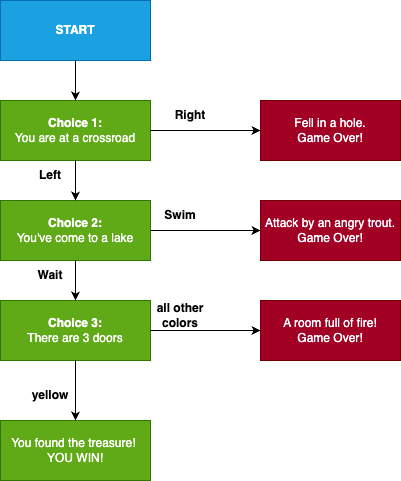

The diagram above was exported from draw.io. Its source (the exported page's mxGraphModel, read from the mxfile embedded in the PNG):
<mxGraphModel dx="1004" dy="530" grid="1" gridSize="10" guides="1" tooltips="1" connect="1" arrows="1" fold="1" page="1" pageScale="1" pageWidth="827" pageHeight="1169" math="0" shadow="0">
  <root>
    <mxCell id="0" />
    <mxCell id="1" parent="0" />
    <mxCell id="DD1Q_SaKgusvEUWKwNji-1" value="START" style="rounded=0;whiteSpace=wrap;html=1;fontStyle=1;fillColor=#1ba1e2;fontColor=#ffffff;strokeColor=#006EAF;" parent="1" vertex="1">
      <mxGeometry x="290" y="40" width="150" height="60" as="geometry" />
    </mxCell>
    <mxCell id="DD1Q_SaKgusvEUWKwNji-2" value="&lt;b&gt;Choice 1:&lt;/b&gt;&lt;br&gt;You are at a crossroad" style="rounded=0;whiteSpace=wrap;html=1;fillColor=#60a917;fontColor=#ffffff;strokeColor=#2D7600;" parent="1" vertex="1">
      <mxGeometry x="290" y="140" width="150" height="60" as="geometry" />
    </mxCell>
    <mxCell id="DD1Q_SaKgusvEUWKwNji-20" style="edgeStyle=orthogonalEdgeStyle;rounded=0;orthogonalLoop=1;jettySize=auto;html=1;exitX=1;exitY=0.5;exitDx=0;exitDy=0;entryX=0;entryY=0.5;entryDx=0;entryDy=0;" parent="1" source="DD1Q_SaKgusvEUWKwNji-3" target="DD1Q_SaKgusvEUWKwNji-24" edge="1">
      <mxGeometry relative="1" as="geometry">
        <mxPoint x="195" y="340" as="targetPoint" />
      </mxGeometry>
    </mxCell>
    <mxCell id="DD1Q_SaKgusvEUWKwNji-3" value="&lt;b&gt;Choice 2:&lt;/b&gt;&lt;br&gt;You've come to a lake" style="rounded=0;whiteSpace=wrap;html=1;fillColor=#60a917;fontColor=#ffffff;strokeColor=#2D7600;" parent="1" vertex="1">
      <mxGeometry x="290" y="240" width="150" height="60" as="geometry" />
    </mxCell>
    <mxCell id="DD1Q_SaKgusvEUWKwNji-4" value="Fell in a hole.&lt;br&gt;Game Over!" style="rounded=0;whiteSpace=wrap;html=1;fillColor=#a20025;fontColor=#ffffff;strokeColor=#6F0000;" parent="1" vertex="1">
      <mxGeometry x="550" y="140" width="140" height="60" as="geometry" />
    </mxCell>
    <mxCell id="DD1Q_SaKgusvEUWKwNji-5" value="" style="endArrow=classic;html=1;rounded=0;exitX=0.5;exitY=1;exitDx=0;exitDy=0;entryX=0.5;entryY=0;entryDx=0;entryDy=0;" parent="1" source="DD1Q_SaKgusvEUWKwNji-2" target="DD1Q_SaKgusvEUWKwNji-3" edge="1">
      <mxGeometry width="50" height="50" relative="1" as="geometry">
        <mxPoint x="390" y="300" as="sourcePoint" />
        <mxPoint x="440" y="250" as="targetPoint" />
        <Array as="points" />
      </mxGeometry>
    </mxCell>
    <mxCell id="DD1Q_SaKgusvEUWKwNji-7" value="Right" style="text;strokeColor=none;align=center;fillColor=none;html=1;verticalAlign=middle;whiteSpace=wrap;rounded=0;fontStyle=1" parent="1" vertex="1">
      <mxGeometry x="450" y="140" width="60" height="30" as="geometry" />
    </mxCell>
    <mxCell id="DD1Q_SaKgusvEUWKwNji-8" value="Left" style="text;strokeColor=none;align=center;fillColor=none;html=1;verticalAlign=middle;whiteSpace=wrap;rounded=0;fontStyle=1" parent="1" vertex="1">
      <mxGeometry x="310" y="200" width="60" height="30" as="geometry" />
    </mxCell>
    <mxCell id="DD1Q_SaKgusvEUWKwNji-10" value="&lt;b&gt;Choice 3:&lt;/b&gt;&lt;br&gt;There are 3 doors" style="rounded=0;whiteSpace=wrap;html=1;fillColor=#60a917;fontColor=#ffffff;strokeColor=#2D7600;" parent="1" vertex="1">
      <mxGeometry x="290" y="340" width="150" height="60" as="geometry" />
    </mxCell>
    <mxCell id="DD1Q_SaKgusvEUWKwNji-12" value="Wait" style="text;strokeColor=none;align=center;fillColor=none;html=1;verticalAlign=middle;whiteSpace=wrap;rounded=0;fontStyle=1" parent="1" vertex="1">
      <mxGeometry x="310" y="300" width="60" height="30" as="geometry" />
    </mxCell>
    <mxCell id="DD1Q_SaKgusvEUWKwNji-13" value="" style="endArrow=classic;html=1;rounded=0;exitX=1;exitY=0.5;exitDx=0;exitDy=0;entryX=0;entryY=0.5;entryDx=0;entryDy=0;" parent="1" source="DD1Q_SaKgusvEUWKwNji-2" target="DD1Q_SaKgusvEUWKwNji-4" edge="1">
      <mxGeometry width="50" height="50" relative="1" as="geometry">
        <mxPoint x="210" y="290" as="sourcePoint" />
        <mxPoint x="150" y="360" as="targetPoint" />
        <Array as="points" />
      </mxGeometry>
    </mxCell>
    <mxCell id="DD1Q_SaKgusvEUWKwNji-17" value="" style="endArrow=classic;html=1;rounded=0;entryX=0.5;entryY=0;entryDx=0;entryDy=0;exitX=0.5;exitY=1;exitDx=0;exitDy=0;" parent="1" source="DD1Q_SaKgusvEUWKwNji-3" target="DD1Q_SaKgusvEUWKwNji-10" edge="1">
      <mxGeometry width="50" height="50" relative="1" as="geometry">
        <mxPoint x="380" y="300" as="sourcePoint" />
        <mxPoint x="440" y="250" as="targetPoint" />
      </mxGeometry>
    </mxCell>
    <mxCell id="DD1Q_SaKgusvEUWKwNji-18" value="Swim" style="text;strokeColor=none;align=center;fillColor=none;html=1;verticalAlign=middle;whiteSpace=wrap;rounded=0;fontStyle=1" parent="1" vertex="1">
      <mxGeometry x="440" y="240" width="60" height="30" as="geometry" />
    </mxCell>
    <mxCell id="DD1Q_SaKgusvEUWKwNji-21" value="A room full of fire!&lt;br&gt;Game Over!" style="rounded=0;whiteSpace=wrap;html=1;fillColor=#a20025;fontColor=#ffffff;strokeColor=#6F0000;" parent="1" vertex="1">
      <mxGeometry x="550" y="340" width="140" height="60" as="geometry" />
    </mxCell>
    <mxCell id="DD1Q_SaKgusvEUWKwNji-23" value="You found the treasure!&amp;nbsp;&lt;br&gt;YOU WIN!" style="rounded=0;whiteSpace=wrap;html=1;fillColor=#60a917;fontColor=#ffffff;strokeColor=#2D7600;" parent="1" vertex="1">
      <mxGeometry x="290" y="460" width="150" height="60" as="geometry" />
    </mxCell>
    <mxCell id="DD1Q_SaKgusvEUWKwNji-24" value="Attack by an angry trout.&lt;br&gt;Game Over!" style="rounded=0;whiteSpace=wrap;html=1;fillColor=#a20025;fontColor=#ffffff;strokeColor=#6F0000;" parent="1" vertex="1">
      <mxGeometry x="550" y="240" width="140" height="60" as="geometry" />
    </mxCell>
    <mxCell id="DD1Q_SaKgusvEUWKwNji-27" value="" style="endArrow=classic;html=1;rounded=0;exitX=1;exitY=0.5;exitDx=0;exitDy=0;entryX=0;entryY=0.5;entryDx=0;entryDy=0;" parent="1" source="DD1Q_SaKgusvEUWKwNji-10" target="DD1Q_SaKgusvEUWKwNji-21" edge="1">
      <mxGeometry width="50" height="50" relative="1" as="geometry">
        <mxPoint x="360" y="460" as="sourcePoint" />
        <mxPoint x="530" y="461" as="targetPoint" />
        <Array as="points">
          <mxPoint x="470" y="370" />
        </Array>
      </mxGeometry>
    </mxCell>
    <mxCell id="DD1Q_SaKgusvEUWKwNji-29" value="all other colors" style="text;strokeColor=none;align=center;fillColor=none;html=1;verticalAlign=middle;whiteSpace=wrap;rounded=0;fontStyle=1" parent="1" vertex="1">
      <mxGeometry x="440" y="340" width="60" height="30" as="geometry" />
    </mxCell>
    <mxCell id="DD1Q_SaKgusvEUWKwNji-31" value="yellow" style="text;strokeColor=none;align=center;fillColor=none;html=1;verticalAlign=middle;whiteSpace=wrap;rounded=0;fontStyle=1" parent="1" vertex="1">
      <mxGeometry x="310" y="420" width="60" height="30" as="geometry" />
    </mxCell>
    <mxCell id="DD1Q_SaKgusvEUWKwNji-32" value="" style="endArrow=classic;html=1;rounded=0;exitX=0.5;exitY=1;exitDx=0;exitDy=0;" parent="1" source="DD1Q_SaKgusvEUWKwNji-1" target="DD1Q_SaKgusvEUWKwNji-2" edge="1">
      <mxGeometry width="50" height="50" relative="1" as="geometry">
        <mxPoint x="390" y="240" as="sourcePoint" />
        <mxPoint x="440" y="190" as="targetPoint" />
      </mxGeometry>
    </mxCell>
    <mxCell id="ZfZqkGZ1nOFlAOs_7-J1-3" value="" style="endArrow=classic;html=1;rounded=0;entryX=0.5;entryY=0;entryDx=0;entryDy=0;exitX=0.5;exitY=1;exitDx=0;exitDy=0;" parent="1" source="DD1Q_SaKgusvEUWKwNji-10" target="DD1Q_SaKgusvEUWKwNji-23" edge="1">
      <mxGeometry width="50" height="50" relative="1" as="geometry">
        <mxPoint x="365" y="460" as="sourcePoint" />
        <mxPoint x="530" y="370" as="targetPoint" />
      </mxGeometry>
    </mxCell>
  </root>
</mxGraphModel>